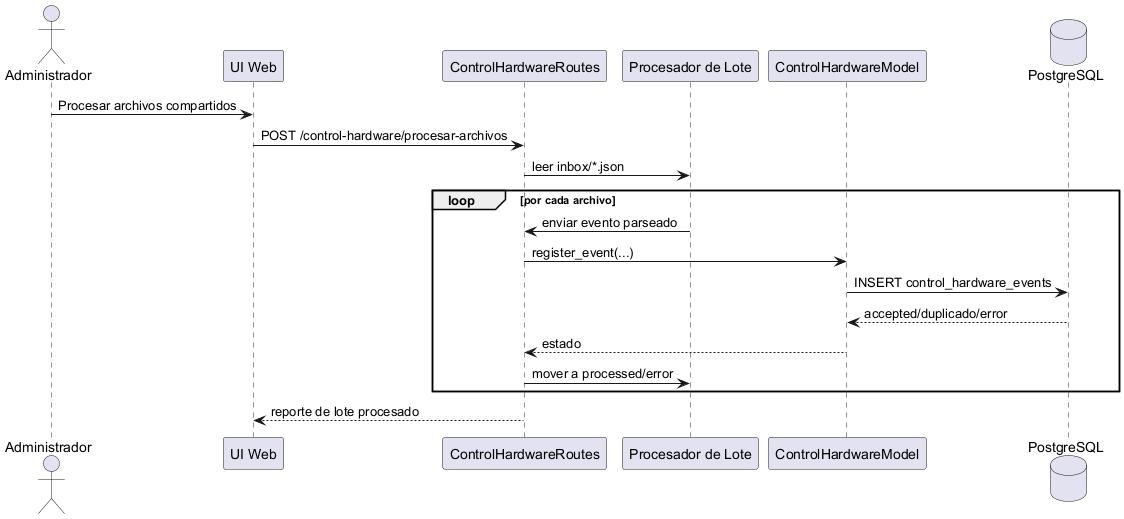

The diagram above was rendered by PlantUML. Its source (embedded in the PNG):
@startuml CU24_procesar_eventos_archivos_compartidos
actor Administrador
participant "UI Web" as UI
participant "ControlHardwareRoutes" as H
participant "Procesador de Lote" as P
participant "ControlHardwareModel" as M
database "PostgreSQL" as DB

Administrador -> UI : Procesar archivos compartidos
UI -> H : POST /control-hardware/procesar-archivos
H -> P : leer inbox/*.json
loop por cada archivo
  P -> H : enviar evento parseado
  H -> M : register_event(...)
  M -> DB : INSERT control_hardware_events
  DB --> M : accepted/duplicado/error
  M --> H : estado
  H -> P : mover a processed/error
end
H --> UI : reporte de lote procesado
@enduml